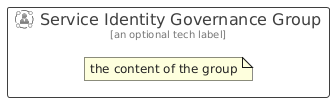

The diagram above was rendered by PlantUML. Its source (embedded in the PNG):
@startuml
' configures the library
!global $INCLUSION_MODE="local"
!global $LIB_BASE_LOCATION="../../.."

' loads the library's bootstrap
!include $LIB_BASE_LOCATION/bootstrap.puml

' loads the package bootstrap
include('azure/bootstrap')

' loads the Item which embeds the element ServiceIdentityGovernanceGroup
include('azure/Item/Identity/ServiceIdentityGovernance')

' renders the element
ServiceIdentityGovernanceGroup('ServiceIdentityGovernanceGroup', 'Service Identity Governance Group', 'an optional tech label') {
    note as note
        the content of the group
    end note
}
@enduml